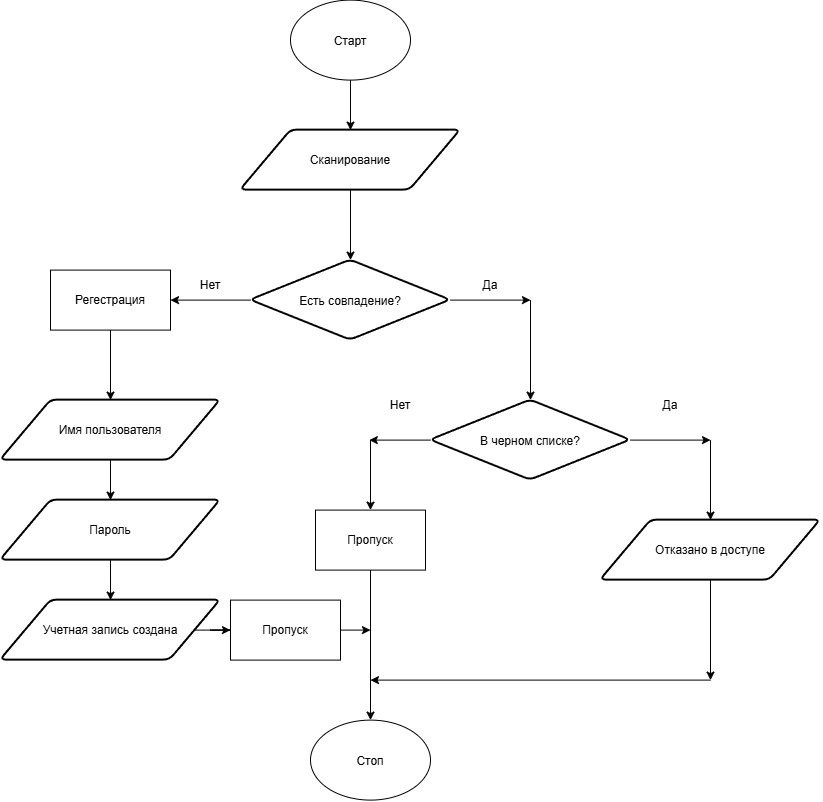

The diagram above was exported from draw.io. Its source (the exported page's mxGraphModel, read from the mxfile embedded in the PNG):
<mxGraphModel dx="1178" dy="646" grid="1" gridSize="10" guides="1" tooltips="1" connect="1" arrows="1" fold="1" page="1" pageScale="1" pageWidth="850" pageHeight="1100" background="light-dark(#ffffff, #121212)" math="0" shadow="0">
  <root>
    <mxCell id="0" />
    <mxCell id="1" parent="0" />
    <mxCell id="3xiDyM8liA0RryGOGY68-6" edge="1" parent="1" source="3xiDyM8liA0RryGOGY68-2" style="edgeStyle=orthogonalEdgeStyle;rounded=0;orthogonalLoop=1;jettySize=auto;html=1;exitX=0.5;exitY=1;exitDx=0;exitDy=0;entryX=0.5;entryY=0;entryDx=0;entryDy=0;" target="3xiDyM8liA0RryGOGY68-3">
      <mxGeometry relative="1" as="geometry" />
    </mxCell>
    <mxCell id="3xiDyM8liA0RryGOGY68-2" parent="1" style="ellipse;whiteSpace=wrap;html=1;shapeInside=1;" value="Старт" vertex="1">
      <mxGeometry height="80" width="120" x="360" y="40" as="geometry" />
    </mxCell>
    <mxCell id="3xiDyM8liA0RryGOGY68-8" edge="1" parent="1" source="3xiDyM8liA0RryGOGY68-3" style="edgeStyle=orthogonalEdgeStyle;rounded=0;orthogonalLoop=1;jettySize=auto;html=1;" target="3xiDyM8liA0RryGOGY68-7" value="">
      <mxGeometry relative="1" as="geometry" />
    </mxCell>
    <mxCell id="3xiDyM8liA0RryGOGY68-3" parent="1" style="shape=parallelogram;html=1;strokeWidth=2;perimeter=parallelogramPerimeter;whiteSpace=wrap;rounded=1;arcSize=12;size=0.23;" value="Сканирование" vertex="1">
      <mxGeometry height="60" width="220" x="310" y="170" as="geometry" />
    </mxCell>
    <mxCell id="3xiDyM8liA0RryGOGY68-9" edge="1" parent="1" source="3xiDyM8liA0RryGOGY68-7" style="edgeStyle=orthogonalEdgeStyle;rounded=0;orthogonalLoop=1;jettySize=auto;html=1;exitX=1;exitY=0.5;exitDx=0;exitDy=0;">
      <mxGeometry relative="1" as="geometry">
        <mxPoint x="600" y="340" as="targetPoint" />
      </mxGeometry>
    </mxCell>
    <mxCell id="3xiDyM8liA0RryGOGY68-11" edge="1" parent="1" source="3xiDyM8liA0RryGOGY68-7" style="edgeStyle=orthogonalEdgeStyle;rounded=0;orthogonalLoop=1;jettySize=auto;html=1;exitX=0;exitY=0.5;exitDx=0;exitDy=0;">
      <mxGeometry relative="1" as="geometry">
        <mxPoint x="240" y="340" as="targetPoint" />
      </mxGeometry>
    </mxCell>
    <mxCell id="3xiDyM8liA0RryGOGY68-7" parent="1" style="rhombus;whiteSpace=wrap;html=1;shapeInside=1;strokeWidth=2;rounded=1;arcSize=12;" value="Есть совпадение?" vertex="1">
      <mxGeometry height="80" width="200" x="320" y="300" as="geometry" />
    </mxCell>
    <mxCell id="3xiDyM8liA0RryGOGY68-10" parent="1" style="text;html=1;whiteSpace=wrap;strokeColor=none;fillColor=none;align=center;verticalAlign=middle;rounded=0;" value="Да" vertex="1">
      <mxGeometry height="30" width="60" x="530" y="310" as="geometry" />
    </mxCell>
    <mxCell id="3xiDyM8liA0RryGOGY68-12" parent="1" style="text;html=1;whiteSpace=wrap;strokeColor=none;fillColor=none;align=center;verticalAlign=middle;rounded=0;" value="Нет" vertex="1">
      <mxGeometry height="30" width="60" x="250" y="310" as="geometry" />
    </mxCell>
    <mxCell id="3xiDyM8liA0RryGOGY68-13" edge="1" parent="1" style="endArrow=classic;html=1;rounded=0;" value="">
      <mxGeometry height="50" relative="1" width="50" as="geometry">
        <mxPoint x="600" y="340" as="sourcePoint" />
        <mxPoint x="600" y="440" as="targetPoint" />
      </mxGeometry>
    </mxCell>
    <mxCell id="3xiDyM8liA0RryGOGY68-16" edge="1" parent="1" source="3xiDyM8liA0RryGOGY68-17" style="edgeStyle=orthogonalEdgeStyle;rounded=0;orthogonalLoop=1;jettySize=auto;html=1;exitX=0;exitY=0.5;exitDx=0;exitDy=0;">
      <mxGeometry relative="1" as="geometry">
        <Array as="points">
          <mxPoint x="438.8" y="480" />
        </Array>
        <mxPoint x="438.8" y="480" as="targetPoint" />
      </mxGeometry>
    </mxCell>
    <mxCell id="3xiDyM8liA0RryGOGY68-17" parent="1" style="rhombus;whiteSpace=wrap;html=1;shapeInside=1;strokeWidth=2;rounded=1;arcSize=12;" value="В черном списке?" vertex="1">
      <mxGeometry height="80" width="200" x="500" y="440" as="geometry" />
    </mxCell>
    <mxCell id="3xiDyM8liA0RryGOGY68-18" parent="1" style="text;html=1;whiteSpace=wrap;strokeColor=none;fillColor=none;align=center;verticalAlign=middle;rounded=0;" value="Да" vertex="1">
      <mxGeometry height="30" width="60" x="710" y="430" as="geometry" />
    </mxCell>
    <mxCell id="3xiDyM8liA0RryGOGY68-19" parent="1" style="text;html=1;whiteSpace=wrap;strokeColor=none;fillColor=none;align=center;verticalAlign=middle;rounded=0;" value="Нет" vertex="1">
      <mxGeometry height="30" width="60" x="440" y="430" as="geometry" />
    </mxCell>
    <mxCell id="3xiDyM8liA0RryGOGY68-21" edge="1" parent="1" source="3xiDyM8liA0RryGOGY68-17" style="edgeStyle=orthogonalEdgeStyle;rounded=0;orthogonalLoop=1;jettySize=auto;html=1;exitX=1;exitY=0.5;exitDx=0;exitDy=0;">
      <mxGeometry relative="1" as="geometry">
        <mxPoint x="720" y="400" as="sourcePoint" />
        <mxPoint x="780" y="480" as="targetPoint" />
      </mxGeometry>
    </mxCell>
    <mxCell id="3xiDyM8liA0RryGOGY68-22" edge="1" parent="1" style="endArrow=classic;html=1;rounded=0;entryX=0.5;entryY=0;entryDx=0;entryDy=0;" target="sVOpSEUM0_cTPlDraORo-3" value="">
      <mxGeometry height="50" relative="1" width="50" as="geometry">
        <mxPoint x="780" y="480" as="sourcePoint" />
        <mxPoint x="780" y="560" as="targetPoint" />
      </mxGeometry>
    </mxCell>
    <mxCell id="3xiDyM8liA0RryGOGY68-25" edge="1" parent="1" source="sVOpSEUM0_cTPlDraORo-3" style="edgeStyle=orthogonalEdgeStyle;rounded=0;orthogonalLoop=1;jettySize=auto;html=1;exitX=0.5;exitY=1;exitDx=0;exitDy=0;">
      <mxGeometry relative="1" as="geometry">
        <mxPoint x="780" y="640" as="sourcePoint" />
        <mxPoint x="780" y="720" as="targetPoint" />
      </mxGeometry>
    </mxCell>
    <mxCell id="3xiDyM8liA0RryGOGY68-26" edge="1" parent="1" style="endArrow=classic;html=1;rounded=0;" value="">
      <mxGeometry height="50" relative="1" width="50" as="geometry">
        <mxPoint x="780" y="720" as="sourcePoint" />
        <mxPoint x="440" y="720" as="targetPoint" />
      </mxGeometry>
    </mxCell>
    <mxCell id="3xiDyM8liA0RryGOGY68-27" parent="1" style="ellipse;whiteSpace=wrap;html=1;shapeInside=1;" value="Стоп&lt;div&gt;&lt;br/&gt;&lt;/div&gt;" vertex="1">
      <mxGeometry height="80" width="120" x="380" y="760" as="geometry" />
    </mxCell>
    <mxCell id="3xiDyM8liA0RryGOGY68-28" edge="1" parent="1" source="3xiDyM8liA0RryGOGY68-40" style="endArrow=classic;html=1;rounded=0;entryX=0.5;entryY=0;entryDx=0;entryDy=0;exitX=0.5;exitY=1;exitDx=0;exitDy=0;" target="3xiDyM8liA0RryGOGY68-27" value="">
      <mxGeometry height="50" relative="1" width="50" as="geometry">
        <mxPoint x="440" y="720" as="sourcePoint" />
        <mxPoint x="450" y="670" as="targetPoint" />
      </mxGeometry>
    </mxCell>
    <mxCell id="3xiDyM8liA0RryGOGY68-29" parent="1" style="rounded=0;whiteSpace=wrap;html=1;" value="Регестрация" vertex="1">
      <mxGeometry height="60" width="120" x="120" y="310" as="geometry" />
    </mxCell>
    <mxCell id="3xiDyM8liA0RryGOGY68-33" edge="1" parent="1" source="sVOpSEUM0_cTPlDraORo-1" style="edgeStyle=orthogonalEdgeStyle;rounded=0;orthogonalLoop=1;jettySize=auto;html=1;exitX=0.5;exitY=1;exitDx=0;exitDy=0;entryX=0.5;entryY=0;entryDx=0;entryDy=0;" target="sVOpSEUM0_cTPlDraORo-4">
      <mxGeometry relative="1" as="geometry">
        <Array as="points" />
        <mxPoint x="180" y="505" as="sourcePoint" />
        <mxPoint x="180" y="550" as="targetPoint" />
      </mxGeometry>
    </mxCell>
    <mxCell id="3xiDyM8liA0RryGOGY68-31" edge="1" parent="1" source="3xiDyM8liA0RryGOGY68-29" style="edgeStyle=orthogonalEdgeStyle;rounded=0;orthogonalLoop=1;jettySize=auto;html=1;entryX=0.5;entryY=0;entryDx=0;entryDy=0;" target="sVOpSEUM0_cTPlDraORo-1">
      <mxGeometry relative="1" as="geometry">
        <mxPoint x="180.4000000000001" y="442.60000000000014" as="targetPoint" />
      </mxGeometry>
    </mxCell>
    <mxCell id="3xiDyM8liA0RryGOGY68-35" edge="1" parent="1" source="sVOpSEUM0_cTPlDraORo-4" style="edgeStyle=orthogonalEdgeStyle;rounded=0;orthogonalLoop=1;jettySize=auto;html=1;exitX=0.5;exitY=1;exitDx=0;exitDy=0;" value="">
      <mxGeometry relative="1" as="geometry">
        <mxPoint x="180" y="610" as="sourcePoint" />
        <mxPoint x="180.0344827586207" y="640" as="targetPoint" />
      </mxGeometry>
    </mxCell>
    <mxCell id="3xiDyM8liA0RryGOGY68-37" edge="1" parent="1" source="sVOpSEUM0_cTPlDraORo-2" style="edgeStyle=orthogonalEdgeStyle;rounded=0;orthogonalLoop=1;jettySize=auto;html=1;exitX=1;exitY=0.5;exitDx=0;exitDy=0;" target="3xiDyM8liA0RryGOGY68-36" value="">
      <mxGeometry relative="1" as="geometry">
        <mxPoint x="240" y="675.0344827586207" as="sourcePoint" />
      </mxGeometry>
    </mxCell>
    <mxCell id="3xiDyM8liA0RryGOGY68-38" edge="1" parent="1" source="3xiDyM8liA0RryGOGY68-36" style="edgeStyle=orthogonalEdgeStyle;rounded=0;orthogonalLoop=1;jettySize=auto;html=1;exitX=1;exitY=0.5;exitDx=0;exitDy=0;">
      <mxGeometry relative="1" as="geometry">
        <mxPoint x="440" y="670" as="targetPoint" />
      </mxGeometry>
    </mxCell>
    <mxCell id="3xiDyM8liA0RryGOGY68-36" parent="1" style="whiteSpace=wrap;html=1;" value="Пропуск" vertex="1">
      <mxGeometry height="60" width="110" x="300" y="640" as="geometry" />
    </mxCell>
    <mxCell id="3xiDyM8liA0RryGOGY68-39" edge="1" parent="1" style="endArrow=classic;html=1;rounded=0;entryX=0.5;entryY=0;entryDx=0;entryDy=0;" target="3xiDyM8liA0RryGOGY68-40" value="">
      <mxGeometry height="50" relative="1" width="50" as="geometry">
        <mxPoint x="440" y="480" as="sourcePoint" />
        <mxPoint x="450" y="560" as="targetPoint" />
      </mxGeometry>
    </mxCell>
    <mxCell id="3xiDyM8liA0RryGOGY68-40" parent="1" style="whiteSpace=wrap;html=1;" value="Пропуск" vertex="1">
      <mxGeometry height="60" width="110" x="385" y="550" as="geometry" />
    </mxCell>
    <mxCell id="sVOpSEUM0_cTPlDraORo-1" parent="1" style="shape=parallelogram;html=1;strokeWidth=2;perimeter=parallelogramPerimeter;whiteSpace=wrap;rounded=1;arcSize=12;size=0.23;" value="Имя пользователя" vertex="1">
      <mxGeometry height="60" width="220" x="70" y="440" as="geometry" />
    </mxCell>
    <mxCell id="sVOpSEUM0_cTPlDraORo-2" parent="1" style="shape=parallelogram;html=1;strokeWidth=2;perimeter=parallelogramPerimeter;whiteSpace=wrap;rounded=1;arcSize=12;size=0.23;" value="Учетная запись создана" vertex="1">
      <mxGeometry height="60" width="220" x="70" y="640" as="geometry" />
    </mxCell>
    <mxCell id="sVOpSEUM0_cTPlDraORo-3" parent="1" style="shape=parallelogram;html=1;strokeWidth=2;perimeter=parallelogramPerimeter;whiteSpace=wrap;rounded=1;arcSize=12;size=0.23;" value="Отказано в доступе" vertex="1">
      <mxGeometry height="60" width="220" x="670" y="560" as="geometry" />
    </mxCell>
    <mxCell id="sVOpSEUM0_cTPlDraORo-4" parent="1" style="shape=parallelogram;html=1;strokeWidth=2;perimeter=parallelogramPerimeter;whiteSpace=wrap;rounded=1;arcSize=12;size=0.23;" value="Пароль" vertex="1">
      <mxGeometry height="60" width="220" x="70" y="540" as="geometry" />
    </mxCell>
  </root>
</mxGraphModel>